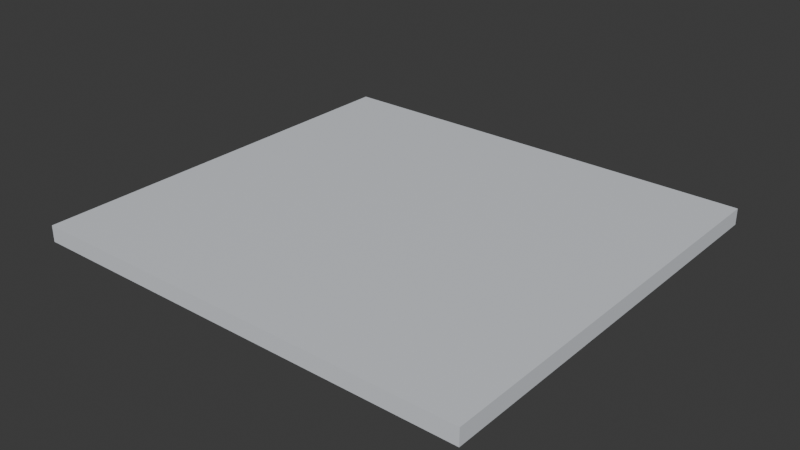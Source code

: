 # Source: ground.blend  (saved by Blender 5.1.30; exported with 4.5.12 LTS)
import bpy
from mathutils import Matrix  # noqa: F401  (used for matrix-valued properties, if any)

bpy.ops.wm.read_factory_settings(use_empty=True)
scene = bpy.context.scene
scene.name = 'Scene'

# ---- collections
col_collection = bpy.data.collections.new('Collection'); scene.collection.children.link(col_collection)

# ---- materials (node trees are filled in below, after node groups)
mat_material = bpy.data.materials.new('Material')
mat_material.alpha_threshold = 0.0
mat_material.use_backface_culling_lightprobe_volume = False
mat_material.roughness = 0.5
mat_material.line_color = (0.0, 0.0, 0.0, 1.0)

# ---- material node trees
mat_material.use_nodes = True; mat_material.node_tree.nodes.clear()
_N = mat_material.node_tree.nodes; _L = mat_material.node_tree.links
n0 = _N.new('ShaderNodeOutputMaterial'); n0.name = 'Material Output'; n0.location = (200, 100)
n1 = _N.new('ShaderNodeBsdfPrincipled'); n1.name = 'Principled BSDF'; n1.location = (-200, 100)
n1.inputs[0].default_value = (0.7267, 0.7545, 0.8, 1.0)
_L.new(n1.outputs[0], n0.inputs[0])
n0.is_active_output = True

# ---- world
world_world = bpy.data.worlds.new('World'); scene.world = world_world
world_world.use_nodes = True; world_world.node_tree.nodes.clear()
_N = world_world.node_tree.nodes; _L = world_world.node_tree.links
n0 = _N.new('ShaderNodeOutputWorld'); n0.name = 'World Output'; n0.location = (200, 100)
n1 = _N.new('ShaderNodeBackground'); n1.name = 'Background'; n1.location = (-200, 100)
n1.inputs[0].default_value = (0.05088, 0.05088, 0.05088, 1.0)
_L.new(n1.outputs[0], n0.inputs[0])
n0.is_active_output = True
world_world.color = (0.05088, 0.05088, 0.05088)
world_world.sun_shadow_jitter_overblur = 0.0

# ---- meshes
me_cube = bpy.data.meshes.new('Cube')
me_cube.from_pydata([(10.1, 9.395, -0.1542), (10.1, 9.395, -0.8869), (10.1, -9.395, -0.1542), (10.1, -9.395, -0.8869), (-10.1, 9.395, -0.1542), (-10.1, 9.395, -0.8869), (-10.1, -9.395, -0.1542), (-10.1, -9.395, -0.8869)], [], [(0, 4, 6, 2), (3, 2, 6, 7), (7, 6, 4, 5), (5, 1, 3, 7), (1, 0, 2, 3), (5, 4, 0, 1)])
_uv = me_cube.uv_layers.new(name='UVMap')
_uv.uv.foreach_set('vector', [0.625, 0.5, 0.875, 0.5, 0.875, 0.75, 0.625, 0.75, 0.375, 0.75, 0.625, 0.75, 0.625, 1.0, 0.375, 1.0, 0.375, 0.0, 0.625, 0.0, 0.625, 0.25, 0.375, 0.25, 0.125, 0.5, 0.375, 0.5, 0.375, 0.75, 0.125, 0.75, 0.375, 0.5, 0.625, 0.5, 0.625, 0.75, 0.375, 0.75, 0.375, 0.25, 0.625, 0.25, 0.625, 0.5, 0.375, 0.5])
me_cube.materials.append(mat_material)
me_cube.use_mirror_vertex_groups = False
me_cube.update()

# ---- objects
ob_cube = bpy.data.objects.new('Cube', me_cube)

# ---- transforms, parenting, visibility, modifiers, constraints
ob_cube.location = (0.0, 0.0, 0.8204)
ob_cube.lock_rotations_4d = False
ob_cube.empty_display_type = 'ARROWS'
ob_cube.lineart.crease_threshold = 0.0

# ---- collection membership
scene.collection.objects.link(ob_cube)

# ---- scene / render settings (as saved in the file)
scene.frame_start = 1; scene.frame_end = 250; scene.frame_set(1)
scene.render.engine = 'BLENDER_EEVEE_NEXT'
scene.render.bake_bias = 0.0
scene.render.bake_samples = 0
scene.cycles.sampling_pattern = 'TABULATED_SOBOL'
scene.eevee.use_volume_custom_range = False
bpy.context.view_layer.update()

# ---- added for rendering (the .blend has no active camera and no usable light): camera, sun
cam_auto = bpy.data.cameras.new('AutoCamera')
cam_auto.lens = 50.0
cam_auto.sensor_width = 36.0
cam_auto.clip_end = 1000.0
ob_auto_camera = bpy.data.objects.new('AutoCamera', cam_auto)
scene.collection.objects.link(ob_auto_camera)
ob_auto_camera.location = (25.5302, -30.6362, 20.724)
ob_auto_camera.rotation_euler = (1.09748, -7.21219e-08, 0.694738)
scene.camera = ob_auto_camera
light_auto_sun = bpy.data.lights.new('AutoSun', 'SUN')
light_auto_sun.energy = 3.0
light_auto_sun.angle = 0.0523599
ob_auto_sun = bpy.data.objects.new('AutoSun', light_auto_sun)
scene.collection.objects.link(ob_auto_sun)
ob_auto_sun.rotation_euler = (0.872665, 0.174533, 0.523599)
bpy.context.view_layer.update()
